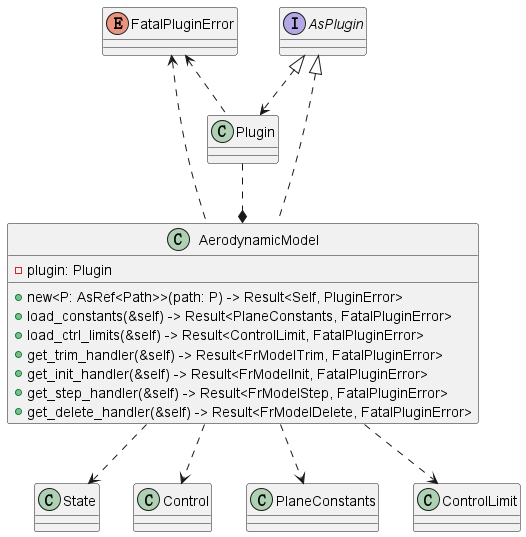

The diagram above was rendered by PlantUML. Its source (embedded in the PNG):
@startuml model

' type AerodynamicModelTrimFn = dyn Fn(&MechanicalModelInput) -> Result<C, FatalPluginError>;
' type AerodynamicModelInitFn =
'     dyn Fn(&str, &MechanicalModelInput) -> Result<(), FatalPluginError>;
' type AerodynamicModelStepFn =
'     dyn Fn(&str, &MechanicalModelInput, f64) -> Result<C, FatalPluginError>;
' type AerodynamicModelDeleteFn = dyn Fn(&str) -> Result<(), FatalPluginError>;

class AerodynamicModel {
    -plugin: Plugin
}

class AerodynamicModel {
    +new<P: AsRef<Path>>(path: P) -> Result<Self, PluginError>
    +load_constants(&self) -> Result<PlaneConstants, FatalPluginError>
    +load_ctrl_limits(&self) -> Result<ControlLimit, FatalPluginError>
    +get_trim_handler(&self) -> Result<FrModelTrim, FatalPluginError>
    +get_init_handler(&self) -> Result<FrModelInit, FatalPluginError>
    +get_step_handler(&self) -> Result<FrModelStep, FatalPluginError>
    +get_delete_handler(&self) -> Result<FrModelDelete, FatalPluginError>
}

enum FatalPluginError
interface AsPlugin

AsPlugin <|.. AerodynamicModel
AsPlugin <|..> Plugin
Plugin ..* AerodynamicModel

FatalPluginError <.. Plugin
FatalPluginError <.. AerodynamicModel
AerodynamicModel ..> State
AerodynamicModel ..> Control
AerodynamicModel ..> PlaneConstants
AerodynamicModel ..> ControlLimit

@enduml